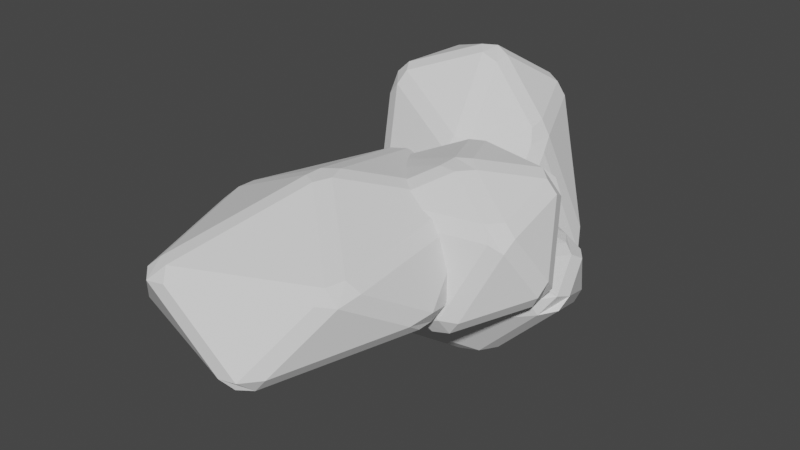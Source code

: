 # Source: boulders1.blend  (saved by Blender 3.0.42; exported with 4.5.12 LTS)
import bpy
from mathutils import Matrix  # noqa: F401  (used for matrix-valued properties, if any)

bpy.ops.wm.read_factory_settings(use_empty=True)
scene = bpy.context.scene
scene.name = 'Scene'

# ---- collections
col_collection = bpy.data.collections.new('Collection'); scene.collection.children.link(col_collection)

# ---- world
world_world = bpy.data.worlds.new('World'); scene.world = world_world
world_world.use_nodes = True; world_world.node_tree.nodes.clear()
_N = world_world.node_tree.nodes; _L = world_world.node_tree.links
n0 = _N.new('ShaderNodeOutputWorld'); n0.name = 'World Output'; n0.location = (300, 300)
n1 = _N.new('ShaderNodeBackground'); n1.name = 'Background'; n1.location = (10, 300)
n1.inputs[0].default_value = (0.05088, 0.05088, 0.05088, 1.0)
_L.new(n1.outputs[0], n0.inputs[0])
n0.is_active_output = True
world_world.color = (0.05088, 0.05088, 0.05088)
world_world.use_sun_shadow = False
world_world.sun_shadow_jitter_overblur = 0.0

# ---- meshes
me_icosphere = bpy.data.meshes.new('Icosphere')
me_icosphere.from_pydata([(0.01711, 0.2694, -0.1925), (0.01774, 0.3083, -0.1929), (0.0524, 0.3207, -0.1972), (0.07459, 0.2891, -0.1998), (0.05257, 0.2582, -0.1996), (0.3093, 0.1114, -0.149), (0.3276, 0.1215, -0.1227), (0.3131, 0.0823, -0.1161), (0.2799, 0.05586, -0.1222), (0.2871, 0.08061, -0.1489), (-0.0786, -0.02518, -0.1009), (-0.04458, -0.04085, -0.1067), (-0.04102, -0.06163, -0.08134), (-0.07049, -0.059, -0.06095), (-0.09638, -0.03619, -0.07228), (-0.2146, 0.3004, -0.06251), (-0.2147, 0.2616, -0.06238), (-0.2247, 0.2342, -0.03596), (-0.2327, 0.2813, -0.02683), (-0.2209, 0.3358, -0.03685), (-0.04571, 0.6227, -0.1034), (-0.07819, 0.6035, -0.1011), (-0.1021, 0.5996, -0.07046), (-0.06739, 0.639, -0.07161), (-0.02356, 0.6424, -0.0785), (0.3459, 0.4575, -0.08353), (0.3292, 0.474, -0.1068), (0.3093, 0.5073, -0.1034), (0.3029, 0.5363, -0.0785), (0.336, 0.5061, -0.07404), (0.0575, -0.03179, 0.1132), (0.09333, -0.03306, 0.1014), (0.1273, -0.006299, 0.1067), (0.1044, 0.007449, 0.1328), (0.06879, -0.008005, 0.1359), (-0.1869, 0.1189, 0.1016), (-0.1764, 0.06307, 0.09944), (-0.1499, 0.03945, 0.1094), (-0.1448, 0.06535, 0.132), (-0.1614, 0.1025, 0.1296), (-0.1451, 0.5121, 0.0603), (-0.1745, 0.4815, 0.0523), (-0.1851, 0.4307, 0.06458), (-0.1595, 0.4438, 0.08907), (-0.1439, 0.4817, 0.08468), (0.1879, 0.6137, 0.06761), (0.1569, 0.6424, 0.06117), (0.1121, 0.639, 0.06728), (0.1288, 0.6162, 0.09208), (0.1624, 0.6002, 0.09224), (0.3119, 0.2285, 0.05712), (0.3264, 0.2622, 0.04398), (0.3162, 0.3077, 0.05551), (0.2962, 0.2809, 0.07961), (0.2894, 0.2427, 0.08314), (0.02919, 0.2477, 0.1875), (0.06408, 0.2677, 0.1853), (0.06692, 0.3063, 0.1836), (0.03364, 0.3234, 0.1831), (0.01548, 0.2879, 0.186), (-0.04016, 0.1482, -0.1984), (-0.0555, 0.1469, -0.1565), (0.01325, 0.161, -0.1781), (0.09496, 0.1395, -0.1956), (0.01203, 0.1562, -0.2077), (0.3484, 0.03711, -0.2509), (0.3647, 0.007899, -0.2398), (0.3403, -0.0003127, -0.2638), (0.2952, 0.01272, -0.2755), (0.2774, 0.04901, -0.2656), (-0.1718, 0.03632, -0.2622), (-0.1229, 0.04159, -0.2731), (-0.1372, 0.004708, -0.2835), (-0.1705, -0.01215, -0.2756), (-0.1996, 0.005025, -0.2572), (-0.2996, 0.05253, -0.08136), (-0.3164, 0.0414, -0.1134), (-0.3469, 0.0102, -0.1057), (-0.3518, -0.02138, -0.08279), (-0.3452, 0.01724, -0.06915), (-0.1092, 0.08922, -0.0459), (-0.1582, 0.08667, -0.0456), (-0.1968, 0.05307, -0.03162), (-0.1489, 0.05405, -0.02256), (-0.09732, 0.0568, -0.02576), (0.3893, -0.01409, -0.1247), (0.3744, 0.01377, -0.1286), (0.314, 0.02567, -0.1061), (0.3488, -0.01019, -0.08917), (0.3713, -0.03802, -0.09809), (-0.0551, -0.1958, -0.2795), (-0.01395, -0.1915, -0.2877), (0.034, -0.2026, -0.2759), (-0.003913, -0.2289, -0.2636), (-0.04216, -0.2268, -0.2627), (-0.3038, -0.1553, -0.1454), (-0.2886, -0.1524, -0.1816), (-0.2611, -0.1723, -0.1987), (-0.2476, -0.2034, -0.1821), (-0.2789, -0.1912, -0.1566), (-0.2781, -0.1175, -0.02248), (-0.3072, -0.09346, -0.03154), (-0.3174, -0.1215, -0.04877), (-0.2942, -0.1532, -0.04786), (-0.2521, -0.1585, -0.02631), (0.1726, -0.176, -0.01151), (0.1294, -0.1626, 0.006461), (0.07274, -0.1605, 0.00894), (0.08365, -0.1997, 0.003763), (0.1296, -0.2024, -0.004016), (0.3173, -0.2093, -0.1578), (0.3454, -0.1678, -0.1507), (0.3234, -0.2056, -0.1265), (0.2768, -0.2312, -0.1162), (0.2724, -0.2355, -0.1484), (-0.06641, -0.3184, -0.09901), (-0.029, -0.3237, -0.09422), (0.0005243, -0.3121, -0.06654), (-0.05316, -0.3159, -0.06249), (-0.1134, -0.2962, -0.08074), (-0.1426, 0.02893, -0.1783), (-0.1399, 0.06749, -0.1805), (-0.09858, 0.0691, -0.1899), (-0.06529, 0.04399, -0.1896), (-0.1005, 0.02207, -0.1892), (0.06661, -0.02916, -0.1481), (0.08946, -0.02438, -0.1208), (0.07136, -0.04746, -0.09673), (0.04501, -0.06157, -0.122), (0.02472, -0.04739, -0.1498), (-0.2212, -0.07027, -0.1118), (-0.1778, -0.07547, -0.1238), (-0.1895, -0.09409, -0.09188), (-0.2152, -0.09106, -0.05779), (-0.2421, -0.07578, -0.07912), (-0.3308, 0.08524, -0.06643), (-0.3237, 0.04576, -0.07006), (-0.3498, 0.04621, -0.03528), (-0.3547, 0.07097, -0.007104), (-0.3479, 0.09487, -0.036), (-0.1847, 0.2217, -0.117), (-0.2228, 0.2142, -0.1104), (-0.2456, 0.217, -0.07761), (-0.2128, 0.2384, -0.07295), (-0.1765, 0.2407, -0.08843), (0.1476, 0.1496, -0.09279), (0.1234, 0.141, -0.1207), (0.1011, 0.1718, -0.117), (0.1178, 0.1893, -0.08843), (0.1394, 0.1729, -0.06644), (-0.1027, -0.0782, 0.1622), (-0.07217, -0.08068, 0.1376), (-0.04077, -0.06575, 0.1517), (-0.06348, -0.05247, 0.1784), (-0.1037, -0.05534, 0.1842), (-0.3169, -0.0009466, 0.1451), (-0.3093, -0.031, 0.1282), (-0.2851, -0.04456, 0.1574), (-0.2651, -0.02555, 0.1799), (-0.2929, -0.000202, 0.1718), (-0.2811, 0.1785, 0.09366), (-0.3079, 0.1623, 0.07442), (-0.3155, 0.1372, 0.1012), (-0.2914, 0.1365, 0.1284), (-0.2606, 0.163, 0.1249), (0.01693, 0.2207, 0.102), (-0.01377, 0.2407, 0.09256), (-0.05512, 0.2384, 0.1025), (-0.05942, 0.2163, 0.1327), (-0.01189, 0.2157, 0.1286), (0.1141, 0.04007, 0.09191), (0.131, 0.06068, 0.06253), (0.123, 0.08469, 0.0876), (0.09188, 0.0827, 0.1145), (0.0795, 0.04523, 0.1232), (-0.1546, 0.05971, 0.197), (-0.1165, 0.06727, 0.1917), (-0.1082, 0.1052, 0.1844), (-0.1507, 0.1116, 0.1857), (-0.1821, 0.0853, 0.1889), (0.1143, -0.4217, -0.0399), (0.08851, -0.4163, -0.07439), (0.09878, -0.3944, -0.1018), (0.136, -0.3786, -0.09505), (0.14, -0.4022, -0.06404), (0.3079, -0.2445, -0.08326), (0.303, -0.2071, -0.08774), (0.3222, -0.2204, -0.05014), (0.3252, -0.2517, -0.01627), (0.3159, -0.265, -0.05198), (0.2214, -0.447, 0.2017), (0.2483, -0.4278, 0.1804), (0.2601, -0.4083, 0.2073), (0.237, -0.4112, 0.2332), (0.2089, -0.4361, 0.23), (-0.02221, -0.4798, 0.135), (0.005233, -0.4843, 0.1664), (0.008435, -0.4707, 0.1972), (-0.02317, -0.4574, 0.186), (-0.04137, -0.465, 0.1522), (-0.1375, -0.3728, -0.1966), (-0.1459, -0.3948, -0.1684), (-0.1568, -0.3858, -0.131), (-0.171, -0.3593, -0.1792), (-0.1527, -0.3414, -0.2021), (0.1759, -0.1429, -0.2089), (0.1572, -0.1684, -0.2269), (0.1207, -0.1768, -0.2383), (0.1002, -0.1495, -0.2429), (0.1332, -0.1308, -0.2309), (0.25, -0.2342, 0.234), (0.2738, -0.2225, 0.2082), (0.2738, -0.193, 0.1612), (0.246, -0.1855, 0.1924), (0.2339, -0.2052, 0.2238), (0.0399, -0.3335, 0.27), (0.07332, -0.3432, 0.2837), (0.1015, -0.3183, 0.2869), (0.08004, -0.2923, 0.2786), (0.0436, -0.2968, 0.261), (-0.1023, -0.2901, 0.07928), (-0.09339, -0.3218, 0.1076), (-0.07269, -0.3211, 0.1435), (-0.07027, -0.2842, 0.133), (-0.08283, -0.2647, 0.09913), (-0.05197, -0.08545, -0.159), (-0.1017, -0.1, -0.1645), (-0.1188, -0.1122, -0.1407), (-0.0978, -0.103, -0.1009), (-0.07731, -0.08219, -0.1262), (0.242, -0.1138, -0.05585), (0.2301, -0.1102, -0.09293), (0.1929, -0.09472, -0.1031), (0.1846, -0.09211, -0.06642), (0.212, -0.1008, -0.03995), (0.04958, -0.1502, 0.1249), (0.05769, -0.1293, 0.09139), (0.03006, -0.1207, 0.06516), (0.004106, -0.1395, 0.08073), (0.0147, -0.1619, 0.1151)], [], [(5, 3, 26), (1, 15, 21), (4, 9, 11), (2, 20, 27), (12, 8, 31), (7, 50, 32), (6, 25, 51), (13, 30, 37), (18, 35, 42), (23, 40, 47), (17, 14, 36), (22, 19, 41), (28, 24, 46), (29, 45, 52), (33, 54, 56), (38, 34, 55), (43, 39, 59), (48, 44, 58), (53, 49, 57), (60, 70, 76), (65, 63, 86), (61, 75, 81), (64, 69, 71), (62, 80, 87), (72, 68, 91), (67, 110, 92), (66, 85, 111), (73, 90, 97), (78, 95, 102), (83, 100, 107), (77, 74, 96), (82, 79, 101), (88, 84, 106), (89, 105, 112), (93, 114, 116), (98, 94, 115), (103, 99, 119), (108, 104, 118), (113, 109, 117), (120, 130, 136), (125, 123, 146), (121, 135, 141), (124, 129, 131), (122, 140, 147), (132, 128, 151), (127, 170, 152), (126, 145, 171), (133, 150, 157), (138, 155, 162), (143, 160, 167), (137, 134, 156), (142, 139, 161), (148, 144, 166), (149, 165, 172), (153, 174, 176), (158, 154, 175), (163, 159, 179), (168, 164, 178), (173, 169, 177), (180, 190, 196), (185, 183, 206), (181, 195, 201), (184, 189, 191), (182, 200, 207), (192, 188, 211), (187, 230, 212), (186, 205, 231), (193, 210, 217), (198, 215, 222), (203, 220, 227), (197, 194, 216), (202, 199, 221), (208, 204, 226), (209, 225, 232), (213, 234, 236), (218, 214, 235), (223, 219, 239), (228, 224, 238), (233, 229, 237), (0, 1, 2, 3, 4), (5, 6, 7, 8, 9), (10, 11, 12, 13, 14), (15, 16, 17, 18, 19), (20, 21, 22, 23, 24), (25, 26, 27, 28, 29), (30, 31, 32, 33, 34), (35, 36, 37, 38, 39), (40, 41, 42, 43, 44), (45, 46, 47, 48, 49), (50, 51, 52, 53, 54), (55, 56, 57, 58, 59), (60, 61, 62, 63, 64), (65, 66, 67, 68, 69), (70, 71, 72, 73, 74), (75, 76, 77, 78, 79), (80, 81, 82, 83, 84), (85, 86, 87, 88, 89), (90, 91, 92, 93, 94), (95, 96, 97, 98, 99), (100, 101, 102, 103, 104), (105, 106, 107, 108, 109), (110, 111, 112, 113, 114), (115, 116, 117, 118, 119), (120, 121, 122, 123, 124), (125, 126, 127, 128, 129), (130, 131, 132, 133, 134), (135, 136, 137, 138, 139), (140, 141, 142, 143, 144), (145, 146, 147, 148, 149), (150, 151, 152, 153, 154), (155, 156, 157, 158, 159), (160, 161, 162, 163, 164), (165, 166, 167, 168, 169), (170, 171, 172, 173, 174), (175, 176, 177, 178, 179), (180, 181, 182, 183, 184), (185, 186, 187, 188, 189), (190, 191, 192, 193, 194), (195, 196, 197, 198, 199), (200, 201, 202, 203, 204), (205, 206, 207, 208, 209), (210, 211, 212, 213, 214), (215, 216, 217, 218, 219), (220, 221, 222, 223, 224), (225, 226, 227, 228, 229), (230, 231, 232, 233, 234), (235, 236, 237, 238, 239), (10, 0, 4, 11), (3, 5, 9, 4), (8, 12, 11, 9), (25, 6, 5, 26), (2, 27, 26, 3), (15, 1, 0, 16), (14, 17, 16, 10), (20, 2, 1, 21), (19, 22, 21, 15), (24, 28, 27, 20), (50, 7, 6, 51), (29, 52, 51, 25), (30, 13, 12, 31), (7, 32, 31, 8), (35, 18, 17, 36), (13, 37, 36, 14), (40, 23, 22, 41), (18, 42, 41, 19), (45, 29, 28, 46), (23, 47, 46, 24), (54, 33, 32, 50), (34, 38, 37, 30), (39, 43, 42, 35), (44, 48, 47, 40), (49, 53, 52, 45), (55, 34, 33, 56), (53, 57, 56, 54), (59, 39, 38, 55), (58, 44, 43, 59), (57, 49, 48, 58), (70, 60, 64, 71), (63, 65, 69, 64), (68, 72, 71, 69), (85, 66, 65, 86), (62, 87, 86, 63), (75, 61, 60, 76), (74, 77, 76, 70), (80, 62, 61, 81), (79, 82, 81, 75), (84, 88, 87, 80), (110, 67, 66, 111), (89, 112, 111, 85), (90, 73, 72, 91), (67, 92, 91, 68), (95, 78, 77, 96), (73, 97, 96, 74), (100, 83, 82, 101), (78, 102, 101, 79), (105, 89, 88, 106), (83, 107, 106, 84), (114, 93, 92, 110), (94, 98, 97, 90), (99, 103, 102, 95), (104, 108, 107, 100), (109, 113, 112, 105), (115, 94, 93, 116), (113, 117, 116, 114), (119, 99, 98, 115), (118, 104, 103, 119), (117, 109, 108, 118), (130, 120, 124, 131), (123, 125, 129, 124), (128, 132, 131, 129), (145, 126, 125, 146), (122, 147, 146, 123), (135, 121, 120, 136), (134, 137, 136, 130), (140, 122, 121, 141), (139, 142, 141, 135), (144, 148, 147, 140), (170, 127, 126, 171), (149, 172, 171, 145), (150, 133, 132, 151), (127, 152, 151, 128), (155, 138, 137, 156), (133, 157, 156, 134), (160, 143, 142, 161), (138, 162, 161, 139), (165, 149, 148, 166), (143, 167, 166, 144), (174, 153, 152, 170), (154, 158, 157, 150), (159, 163, 162, 155), (164, 168, 167, 160), (169, 173, 172, 165), (175, 154, 153, 176), (173, 177, 176, 174), (179, 159, 158, 175), (178, 164, 163, 179), (177, 169, 168, 178), (190, 180, 184, 191), (183, 185, 189, 184), (188, 192, 191, 189), (205, 186, 185, 206), (182, 207, 206, 183), (195, 181, 180, 196), (194, 197, 196, 190), (200, 182, 181, 201), (199, 202, 201, 195), (204, 208, 207, 200), (230, 187, 186, 231), (209, 232, 231, 205), (210, 193, 192, 211), (187, 212, 211, 188), (215, 198, 197, 216), (193, 217, 216, 194), (220, 203, 202, 221), (198, 222, 221, 199), (225, 209, 208, 226), (203, 227, 226, 204), (234, 213, 212, 230), (214, 218, 217, 210), (219, 223, 222, 215), (224, 228, 227, 220), (229, 233, 232, 225), (235, 214, 213, 236), (233, 237, 236, 234), (239, 219, 218, 235), (238, 224, 223, 239), (237, 229, 228, 238), (0, 10, 16)])
_uv = me_icosphere.uv_layers.new(name='UVMap')
_uv.uv.foreach_set('vector', [0.288, 0.1474, 0.3632, 0.0172, 0.4384, 0.1474, 0.7283, 0.0185, 0.8025, 0.147, 0.6541, 0.147, 0.1823, 0.01744, 0.2574, 0.1476, 0.1072, 0.1476, 0.5455, 0.01667, 0.6213, 0.1481, 0.4696, 0.1481, 0.1076, 0.1699, 0.2529, 0.1699, 0.1802, 0.2957, 0.2744, 0.1779, 0.3468, 0.3033, 0.202, 0.3033, 0.2936, 0.1732, 0.4329, 0.1732, 0.3632, 0.2939, 0.09072, 0.1823, 0.16, 0.3022, 0.02149, 0.3022, 0.8171, 0.1813, 0.8833, 0.2959, 0.7509, 0.2959, 0.6372, 0.1797, 0.7066, 0.2999, 0.5678, 0.2999, 0.8396, 0.1724, 0.9792, 0.1724, 0.9094, 0.2933, 0.663, 0.1778, 0.7922, 0.1778, 0.7276, 0.2896, 0.4757, 0.1732, 0.6152, 0.1732, 0.5455, 0.294, 0.4547, 0.1779, 0.5255, 0.3005, 0.3839, 0.3005, 0.2006, 0.3267, 0.3457, 0.3267, 0.2732, 0.4523, 0.01947, 0.3252, 0.162, 0.3252, 0.09076, 0.4487, 0.7455, 0.3277, 0.8905, 0.3277, 0.818, 0.4532, 0.5641, 0.3253, 0.7112, 0.3253, 0.6376, 0.4527, 0.3794, 0.326, 0.5271, 0.326, 0.4533, 0.4539, 0.9134, 0.02982, 0.9799, 0.1449, 0.847, 0.1449, 0.2973, 0.1495, 0.3624, 0.03688, 0.4274, 0.1495, 0.7212, 0.04148, 0.78, 0.1432, 0.6625, 0.1432, 0.1791, 0.02155, 0.2473, 0.1395, 0.111, 0.1395, 0.5486, 0.01998, 0.6186, 0.1412, 0.4786, 0.1412, 0.1059, 0.17, 0.2531, 0.17, 0.1795, 0.2974, 0.2753, 0.1782, 0.3482, 0.3044, 0.2025, 0.3044, 0.3046, 0.1703, 0.4271, 0.1703, 0.3659, 0.2764, 0.09031, 0.1823, 0.1592, 0.3016, 0.02144, 0.3016, 0.814, 0.2014, 0.8697, 0.2979, 0.7582, 0.2979, 0.6384, 0.1769, 0.7105, 0.3018, 0.5663, 0.3018, 0.8411, 0.1717, 0.9765, 0.1717, 0.9088, 0.2889, 0.6695, 0.1747, 0.7927, 0.1747, 0.7311, 0.2814, 0.4711, 0.1702, 0.6187, 0.1702, 0.5449, 0.2981, 0.4515, 0.1864, 0.5183, 0.3021, 0.3846, 0.3021, 0.1986, 0.3275, 0.3408, 0.3275, 0.2697, 0.4507, 0.02362, 0.3282, 0.161, 0.3282, 0.09233, 0.4472, 0.7566, 0.3251, 0.8821, 0.3251, 0.8193, 0.4337, 0.5655, 0.3313, 0.7036, 0.3313, 0.6346, 0.4508, 0.3937, 0.3276, 0.5241, 0.3276, 0.4589, 0.4404, 0.9128, 0.0331, 0.9759, 0.1425, 0.8496, 0.1425, 0.2952, 0.1432, 0.3606, 0.02989, 0.426, 0.1432, 0.7256, 0.02951, 0.7921, 0.1448, 0.659, 0.1448, 0.1814, 0.02913, 0.2435, 0.1367, 0.1193, 0.1367, 0.5469, 0.02236, 0.6161, 0.1422, 0.4777, 0.1422, 0.1092, 0.1675, 0.2531, 0.1675, 0.1812, 0.2921, 0.2747, 0.1847, 0.3435, 0.3039, 0.2059, 0.3039, 0.2979, 0.171, 0.4316, 0.171, 0.3648, 0.2868, 0.09037, 0.1849, 0.1593, 0.3043, 0.02143, 0.3043, 0.8156, 0.1916, 0.8775, 0.2987, 0.7538, 0.2987, 0.6379, 0.1819, 0.707, 0.3015, 0.5688, 0.3015, 0.8411, 0.1699, 0.9739, 0.1699, 0.9075, 0.2849, 0.6665, 0.1743, 0.7925, 0.1743, 0.7295, 0.2834, 0.4738, 0.1706, 0.6164, 0.1706, 0.5451, 0.2941, 0.453, 0.187, 0.5193, 0.3019, 0.3867, 0.3019, 0.2052, 0.3314, 0.3322, 0.3314, 0.2687, 0.4415, 0.03086, 0.3346, 0.1529, 0.3346, 0.09189, 0.4403, 0.7566, 0.3325, 0.879, 0.3325, 0.8178, 0.4385, 0.5757, 0.3365, 0.6986, 0.3365, 0.6371, 0.443, 0.3924, 0.3291, 0.5221, 0.3291, 0.4573, 0.4414, 0.9084, 0.02417, 0.9793, 0.1469, 0.8376, 0.1469, 0.2927, 0.1458, 0.3627, 0.02455, 0.4327, 0.1458, 0.7275, 0.0196, 0.7994, 0.1442, 0.6555, 0.1442, 0.1829, 0.02092, 0.2546, 0.1451, 0.1113, 0.1451, 0.5455, 0.01949, 0.618, 0.1451, 0.473, 0.1451, 0.1114, 0.1727, 0.2493, 0.1727, 0.1804, 0.2922, 0.2765, 0.1845, 0.3415, 0.297, 0.2115, 0.297, 0.3038, 0.1809, 0.4219, 0.1809, 0.3629, 0.2832, 0.09069, 0.1864, 0.1564, 0.3001, 0.02503, 0.3001, 0.8175, 0.1878, 0.8814, 0.2985, 0.7537, 0.2985, 0.6359, 0.1781, 0.7086, 0.3039, 0.5632, 0.3039, 0.8431, 0.1739, 0.9745, 0.1739, 0.9088, 0.2878, 0.6633, 0.1753, 0.7975, 0.1753, 0.7304, 0.2915, 0.4738, 0.1714, 0.6158, 0.1714, 0.5448, 0.2944, 0.4521, 0.1834, 0.5172, 0.2962, 0.3869, 0.2962, 0.2037, 0.3286, 0.3428, 0.3286, 0.2732, 0.449, 0.02268, 0.3269, 0.1588, 0.3269, 0.09073, 0.4448, 0.751, 0.3299, 0.8802, 0.3299, 0.8156, 0.4418, 0.5726, 0.3327, 0.7048, 0.3327, 0.6387, 0.4472, 0.3844, 0.3291, 0.5237, 0.3291, 0.454, 0.4498, 0.1687, 0.006846, 0.1818, 0.0, 0.1818, 0.0, 0.1887, 0.01191, 0.1753, 0.01128, 0.2698, 0.1377, 0.2671, 0.1477, 0.2671, 0.1575, 0.2505, 0.1575, 0.2582, 0.1575, 0.09469, 0.135, 0.1002, 0.1414, 0.1051, 0.1575, 0.09288, 0.1575, 0.0954, 0.1497, 0.8196, 0.1383, 0.8265, 0.143, 0.84, 0.1575, 0.8184, 0.1575, 0.8222, 0.1506, 0.6213, 0.1481, 0.6262, 0.1399, 0.629, 0.1448, 0.6318, 0.1575, 0.6152, 0.1575, 0.4492, 0.1351, 0.464, 0.1411, 0.463, 0.1428, 0.4757, 0.1575, 0.4591, 0.1575, 0.1665, 0.2998, 0.1743, 0.3019, 0.1934, 0.2949, 0.1864, 0.3069, 0.1795, 0.3108, 0.8841, 0.2878, 0.9158, 0.3033, 0.92, 0.296, 0.9108, 0.312, 0.9, 0.2991, 0.7102, 0.3001, 0.7222, 0.3062, 0.7466, 0.2815, 0.7357, 0.3004, 0.7255, 0.3119, 0.5421, 0.3211, 0.5507, 0.3058, 0.5691, 0.3149, 0.5664, 0.3149, 0.5553, 0.3149, 0.3503, 0.3082, 0.3581, 0.3053, 0.378, 0.2901, 0.3669, 0.3092, 0.3636, 0.3149, 0.2549, 0.4598, 0.2654, 0.4597, 0.2804, 0.459, 0.2727, 0.4724, 0.2727, 0.4724, 0.1612, 0.02263, 0.1639, 0.03105, 0.1834, 0.002802, 0.2034, 0.03738, 0.185, 0.005432, 0.2674, 0.1545, 0.2706, 0.1612, 0.2655, 0.17, 0.2498, 0.1575, 0.244, 0.1575, 0.08903, 0.1489, 0.1078, 0.1575, 0.1019, 0.1765, 0.1008, 0.1745, 0.09111, 0.1578, 0.8492, 0.1381, 0.8573, 0.1575, 0.8406, 0.1575, 0.8367, 0.1895, 0.8235, 0.1667, 0.6341, 0.1365, 0.645, 0.1575, 0.6769, 0.1575, 0.6396, 0.1575, 0.6453, 0.1419, 0.433, 0.1585, 0.4479, 0.1459, 0.4367, 0.1266, 0.4469, 0.1442, 0.4529, 0.1547, 0.1661, 0.2995, 0.1755, 0.3039, 0.1926, 0.2963, 0.1835, 0.312, 0.1801, 0.3119, -0.01597, 0.2996, 0.01027, 0.2971, 0.02032, 0.3149, 0.0263, 0.3149, 0.001868, 0.3149, 0.7261, 0.3132, 0.745, 0.2841, 0.7474, 0.3149, 0.761, 0.3149, 0.747, 0.3149, 0.5207, 0.304, 0.5438, 0.3149, 0.5362, 0.331, 0.5298, 0.3421, 0.5401, 0.3243, 0.3482, 0.3044, 0.3457, 0.2838, 0.3601, 0.3088, 0.3434, 0.3149, 0.3357, 0.3149, 0.09233, 0.4472, 0.1018, 0.4535, 0.09652, 0.4627, 0.08807, 0.4675, 0.06901, 0.4344, 0.1565, 0.021, 0.1759, 0.01029, 0.1818, 0.0, 0.198, 0.02796, 0.1733, 0.01473, 0.2698, 0.1297, 0.2727, 0.1575, 0.2664, 0.1575, 0.2516, 0.1575, 0.2428, 0.1575, 0.0933, 0.1304, 0.1186, 0.1575, 0.1077, 0.1575, 0.09091, 0.1575, 0.09091, 0.1575, 0.8141, 0.1266, 0.8578, 0.1575, 0.8373, 0.1575, 0.8182, 0.1575, 0.8207, 0.1532, 0.6161, 0.1422, 0.6275, 0.1421, 0.6364, 0.1575, 0.6327, 0.1575, 0.6158, 0.1575, 0.4539, 0.1417, 0.4687, 0.1329, 0.4797, 0.1575, 0.4733, 0.1575, 0.4618, 0.1575, 0.163, 0.3026, 0.1706, 0.2955, 0.1922, 0.2969, 0.184, 0.3111, 0.1785, 0.3092, 0.8845, 0.2897, 0.8933, 0.2875, 0.9171, 0.301, 0.9115, 0.3107, 0.9038, 0.3057, 0.706, 0.3049, 0.7157, 0.2948, 0.7388, 0.295, 0.7273, 0.3149, 0.7255, 0.3119, 0.5312, 0.3052, 0.5525, 0.3027, 0.5584, 0.2925, 0.5767, 0.3149, 0.5498, 0.3149, 0.3464, 0.3089, 0.377, 0.2917, 0.3731, 0.2985, 0.3636, 0.3149, 0.3636, 0.3149, 0.2492, 0.4535, 0.2562, 0.4438, 0.285, 0.4511, 0.2727, 0.4724, 0.2727, 0.4724, 0.5506, -0.01919, 0.5515, 0.0104, 0.5388, 0.01154, 0.5351, 0.01785, 0.5453, 0.0002883, 0.2927, 0.1458, 0.3027, 0.1575, 0.2762, 0.1575, 0.2777, 0.1488, 0.2833, 0.1391, 0.9793, 0.1469, 0.9879, 0.1366, 0.9953, 0.1493, 0.9945, 0.1575, 0.9741, 0.1575, 0.8001, 0.1553, 0.8163, 0.1575, 0.8161, 0.1611, 0.8053, 0.1797, 0.8016, 0.1575, 0.6175, 0.1498, 0.6285, 0.1575, 0.6319, 0.1652, 0.6275, 0.1728, 0.6225, 0.1815, 0.4462, 0.155, 0.4587, 0.1575, 0.4731, 0.1575, 0.4677, 0.1802, 0.4607, 0.1682, 0.1726, 0.3288, 0.1873, 0.3149, 0.2172, 0.3149, 0.2046, 0.3149, 0.1919, 0.3323, 0.876, 0.3026, 0.9051, 0.3149, 0.9079, 0.317, 0.8993, 0.3318, 0.875, 0.3149, 0.7086, 0.3039, 0.7227, 0.307, 0.7273, 0.3149, 0.7273, 0.3149, 0.708, 0.3149, 0.5231, 0.285, 0.5515, 0.3045, 0.5548, 0.2987, 0.5494, 0.3082, 0.5372, 0.3006, 0.3515, 0.3225, 0.3717, 0.301, 0.3807, 0.2853, 0.3835, 0.3149, 0.3665, 0.3149, 0.4393, 0.4922, 0.4454, 0.4565, 0.4463, 0.4581, 0.4608, 0.4615, 0.4545, 0.4724, 0.1008, 0.1404, 0.1748, 0.0122, 0.1823, 0.01744, 0.1072, 0.1476, 0.1887, 0.01191, 0.2639, 0.1421, 0.2574, 0.1476, 0.1823, 0.01744, 0.2529, 0.1699, 0.1076, 0.1699, 0.1072, 0.1476, 0.2574, 0.1476, 0.4329, 0.1732, 0.2936, 0.1732, 0.288, 0.1474, 0.4384, 0.1474, 0.5455, 0.01667, 0.4696, 0.1481, 0.464, 0.1411, 0.5392, 0.01084, 0.8269, 0.1424, 0.9011, 0.0139, 0.908, 0.01898, 0.834, 0.1472, 0.9792, 0.1724, 0.8396, 0.1724, 0.834, 0.1472, 0.982, 0.1472, 0.6213, 0.1481, 0.5455, 0.01667, 0.5521, 0.01145, 0.6262, 0.1399, 0.7922, 0.1778, 0.663, 0.1778, 0.6541, 0.147, 0.8025, 0.147, 0.6152, 0.1732, 0.4757, 0.1732, 0.4696, 0.1481, 0.6213, 0.1481, 0.3468, 0.3033, 0.2744, 0.1779, 0.2936, 0.1732, 0.3632, 0.2939, 0.4547, 0.1779, 0.3839, 0.3005, 0.3632, 0.2939, 0.4329, 0.1732, 0.16, 0.3022, 0.09072, 0.1823, 0.1076, 0.1699, 0.1802, 0.2957, 0.2744, 0.1779, 0.202, 0.3033, 0.1802, 0.2957, 0.2529, 0.1699, 0.8833, 0.2959, 0.8171, 0.1813, 0.8396, 0.1724, 0.9094, 0.2933, 0.9892, 0.1761, 0.92, 0.296, 0.9094, 0.2933, 0.9792, 0.1724, 0.7066, 0.2999, 0.6372, 0.1797, 0.663, 0.1778, 0.7276, 0.2896, 0.8171, 0.1813, 0.7509, 0.2959, 0.7276, 0.2896, 0.7922, 0.1778, 0.5255, 0.3005, 0.4547, 0.1779, 0.4757, 0.1732, 0.5455, 0.294, 0.6372, 0.1797, 0.5678, 0.2999, 0.5455, 0.294, 0.6152, 0.1732, 0.3457, 0.3267, 0.2006, 0.3267, 0.202, 0.3033, 0.3468, 0.3033, 0.162, 0.3252, 0.01947, 0.3252, 0.02149, 0.3022, 0.16, 0.3022, 0.8905, 0.3277, 0.7455, 0.3277, 0.7509, 0.2959, 0.8833, 0.2959, 0.7112, 0.3253, 0.5641, 0.3253, 0.5678, 0.2999, 0.7066, 0.2999, 0.5271, 0.326, 0.3794, 0.326, 0.3839, 0.3005, 0.5255, 0.3005, 0.2617, 0.4533, 0.1904, 0.3298, 0.2006, 0.3267, 0.2732, 0.4523, 0.3543, 0.3311, 0.2804, 0.459, 0.2732, 0.4523, 0.3457, 0.3267, 0.818, 0.4532, 0.8905, 0.3277, 0.9007, 0.3294, 0.8294, 0.4529, 0.8089, 0.4564, 0.7354, 0.329, 0.7455, 0.3277, 0.818, 0.4532, 0.4533, 0.4539, 0.5271, 0.326, 0.5355, 0.3321, 0.462, 0.4595, 0.09646, 0.1478, 0.1629, 0.03277, 0.1791, 0.02155, 0.111, 0.1395, 0.2034, 0.03738, 0.2684, 0.15, 0.2473, 0.1395, 0.1791, 0.02155, 0.2531, 0.17, 0.1059, 0.17, 0.111, 0.1395, 0.2473, 0.1395, 0.4271, 0.1703, 0.3046, 0.1703, 0.2973, 0.1495, 0.4274, 0.1495, 0.3667, 0.005333, 0.4367, 0.1266, 0.4274, 0.1495, 0.3624, 0.03688, 0.8335, 0.1309, 0.8922, 0.02921, 0.9134, 0.02982, 0.847, 0.1449, 0.9765, 0.1717, 0.8411, 0.1717, 0.847, 0.1449, 0.9799, 0.1449, 0.6519, 0.1305, 0.7219, 0.00928, 0.7212, 0.04148, 0.6625, 0.1432, 0.7927, 0.1747, 0.6695, 0.1747, 0.6625, 0.1432, 0.78, 0.1432, 0.6187, 0.1702, 0.4711, 0.1702, 0.4786, 0.1412, 0.6186, 0.1412, 0.3482, 0.3044, 0.2753, 0.1782, 0.3046, 0.1703, 0.3659, 0.2764, 0.4515, 0.1864, 0.3846, 0.3021, 0.3659, 0.2764, 0.4271, 0.1703, 0.1592, 0.3016, 0.09031, 0.1823, 0.1059, 0.17, 0.1795, 0.2974, 0.2753, 0.1782, 0.2025, 0.3044, 0.1795, 0.2974, 0.2531, 0.17, 0.8697, 0.2979, 0.814, 0.2014, 0.8411, 0.1717, 0.9088, 0.2889, 0.09031, 0.1823, 0.02144, 0.3016, 0.01027, 0.2971, 0.07795, 0.1799, 0.7105, 0.3018, 0.6384, 0.1769, 0.6695, 0.1747, 0.7311, 0.2814, 0.814, 0.2014, 0.7582, 0.2979, 0.7311, 0.2814, 0.7927, 0.1747, 0.5183, 0.3021, 0.4515, 0.1864, 0.4711, 0.1702, 0.5449, 0.2981, 0.6384, 0.1769, 0.5663, 0.3018, 0.5449, 0.2981, 0.6187, 0.1702, 0.3408, 0.3275, 0.1986, 0.3275, 0.2025, 0.3044, 0.3482, 0.3044, 0.161, 0.3282, 0.02362, 0.3282, 0.02144, 0.3016, 0.1592, 0.3016, 0.8821, 0.3251, 0.7566, 0.3251, 0.7582, 0.2979, 0.8697, 0.2979, 0.7036, 0.3313, 0.5655, 0.3313, 0.5663, 0.3018, 0.7105, 0.3018, 0.5241, 0.3276, 0.3937, 0.3276, 0.3846, 0.3021, 0.5183, 0.3021, 0.09233, 0.4472, 0.161, 0.3282, 0.1729, 0.3304, 0.1018, 0.4535, 0.3505, 0.3377, 0.2853, 0.4506, 0.2697, 0.4507, 0.3408, 0.3275, 0.06901, 0.4344, 0.006264, 0.3258, 0.02362, 0.3282, 0.09233, 0.4472, 0.8136, 0.4644, 0.7445, 0.3448, 0.7566, 0.3251, 0.8193, 0.4337, 0.4589, 0.4404, 0.5241, 0.3276, 0.5298, 0.3421, 0.4607, 0.4617, 0.09981, 0.142, 0.163, 0.03266, 0.1814, 0.02913, 0.1193, 0.1367, 0.198, 0.02796, 0.2634, 0.1412, 0.2435, 0.1367, 0.1814, 0.02913, 0.2531, 0.1675, 0.1092, 0.1675, 0.1193, 0.1367, 0.2435, 0.1367, 0.4316, 0.171, 0.2979, 0.171, 0.2952, 0.1432, 0.426, 0.1432, 0.5469, 0.02236, 0.4777, 0.1422, 0.4687, 0.1329, 0.5341, 0.01961, 0.8299, 0.1372, 0.8964, 0.0219, 0.9128, 0.0331, 0.8496, 0.1425, 0.9739, 0.1699, 0.8411, 0.1699, 0.8496, 0.1425, 0.9759, 0.1425, 0.6161, 0.1422, 0.5469, 0.02236, 0.5609, 0.02677, 0.6275, 0.1421, 0.7925, 0.1743, 0.6665, 0.1743, 0.659, 0.1448, 0.7921, 0.1448, 0.6164, 0.1706, 0.4738, 0.1706, 0.4777, 0.1422, 0.6161, 0.1422, 0.3435, 0.3039, 0.2747, 0.1847, 0.2979, 0.171, 0.3648, 0.2868, 0.453, 0.187, 0.3867, 0.3019, 0.3648, 0.2868, 0.4316, 0.171, 0.1593, 0.3043, 0.09037, 0.1849, 0.1092, 0.1675, 0.1812, 0.2921, 0.2747, 0.1847, 0.2059, 0.3039, 0.1812, 0.2921, 0.2531, 0.1675, 0.8775, 0.2987, 0.8156, 0.1916, 0.8411, 0.1699, 0.9075, 0.2849, 0.9861, 0.1816, 0.9171, 0.301, 0.9075, 0.2849, 0.9739, 0.1699, 0.707, 0.3015, 0.6379, 0.1819, 0.6665, 0.1743, 0.7295, 0.2834, 0.8156, 0.1916, 0.7538, 0.2987, 0.7295, 0.2834, 0.7925, 0.1743, 0.5193, 0.3019, 0.453, 0.187, 0.4738, 0.1706, 0.5451, 0.2941, 0.6379, 0.1819, 0.5688, 0.3015, 0.5451, 0.2941, 0.6164, 0.1706, 0.3322, 0.3314, 0.2052, 0.3314, 0.2059, 0.3039, 0.3435, 0.3039, 0.1529, 0.3346, 0.03086, 0.3346, 0.02143, 0.3043, 0.1593, 0.3043, 0.879, 0.3325, 0.7566, 0.3325, 0.7538, 0.2987, 0.8775, 0.2987, 0.6986, 0.3365, 0.5757, 0.3365, 0.5688, 0.3015, 0.707, 0.3015, 0.5221, 0.3291, 0.3924, 0.3291, 0.3867, 0.3019, 0.5193, 0.3019, 0.2606, 0.4513, 0.1995, 0.3456, 0.2052, 0.3314, 0.2687, 0.4415, 0.3499, 0.3388, 0.285, 0.4511, 0.2687, 0.4415, 0.3322, 0.3314, 0.8178, 0.4385, 0.879, 0.3325, 0.8901, 0.3477, 0.8291, 0.4535, 0.8099, 0.4581, 0.7484, 0.3516, 0.7566, 0.3325, 0.8178, 0.4385, 0.4573, 0.4414, 0.5221, 0.3291, 0.5236, 0.3529, 0.4621, 0.4593, 0.9793, 0.1469, 0.9084, 0.02417, 0.9163, 0.01243, 0.9879, 0.1366, 0.3627, 0.02455, 0.2927, 0.1458, 0.2833, 0.1391, 0.355, 0.01494, 0.2493, 0.1727, 0.1114, 0.1727, 0.1113, 0.1451, 0.2546, 0.1451, 0.4219, 0.1809, 0.3038, 0.1809, 0.2927, 0.1458, 0.4327, 0.1458, 0.5455, 0.01949, 0.473, 0.1451, 0.4651, 0.1391, 0.5351, 0.01785, 0.7994, 0.1442, 0.7275, 0.0196, 0.7391, 0.0205, 0.8099, 0.1432, 0.9745, 0.1739, 0.8431, 0.1739, 0.8376, 0.1469, 0.9793, 0.1469, 0.618, 0.1451, 0.5455, 0.01949, 0.5515, 0.0104, 0.6234, 0.135, 0.7975, 0.1753, 0.6633, 0.1753, 0.6555, 0.1442, 0.7994, 0.1442, 0.6158, 0.1714, 0.4738, 0.1714, 0.473, 0.1451, 0.618, 0.1451, 0.3415, 0.297, 0.2765, 0.1845, 0.3038, 0.1809, 0.3629, 0.2832, 0.4521, 0.1834, 0.3869, 0.2962, 0.3629, 0.2832, 0.4219, 0.1809, 0.1564, 0.3001, 0.09069, 0.1864, 0.1114, 0.1727, 0.1804, 0.2922, 0.2765, 0.1845, 0.2115, 0.297, 0.1804, 0.2922, 0.2493, 0.1727, 0.8814, 0.2985, 0.8175, 0.1878, 0.8431, 0.1739, 0.9088, 0.2878, 0.9875, 0.1792, 0.9218, 0.2929, 0.9088, 0.2878, 0.9745, 0.1739, 0.7086, 0.3039, 0.6359, 0.1781, 0.6633, 0.1753, 0.7304, 0.2915, 0.8175, 0.1878, 0.7537, 0.2985, 0.7304, 0.2915, 0.7975, 0.1753, 0.5172, 0.2962, 0.4521, 0.1834, 0.4738, 0.1714, 0.5448, 0.2944, 0.6359, 0.1781, 0.5632, 0.3039, 0.5448, 0.2944, 0.6158, 0.1714, 0.3428, 0.3286, 0.2037, 0.3286, 0.2115, 0.297, 0.3415, 0.297, 0.1588, 0.3269, 0.02268, 0.3269, 0.02503, 0.3001, 0.1564, 0.3001, 0.8802, 0.3299, 0.751, 0.3299, 0.7537, 0.2985, 0.8814, 0.2985, 0.7048, 0.3327, 0.5726, 0.3327, 0.5632, 0.3039, 0.7086, 0.3039, 0.5237, 0.3291, 0.3844, 0.3291, 0.3869, 0.2962, 0.5172, 0.2962, 0.2599, 0.4502, 0.1919, 0.3323, 0.2037, 0.3286, 0.2732, 0.449, 0.3844, 0.3291, 0.454, 0.4498, 0.4454, 0.4565, 0.3758, 0.336, 0.8156, 0.4418, 0.8802, 0.3299, 0.8993, 0.3318, 0.8313, 0.4497, 0.6387, 0.4472, 0.7048, 0.3327, 0.7167, 0.3333, 0.6521, 0.4452, 0.454, 0.4498, 0.5237, 0.3291, 0.5269, 0.347, 0.4608, 0.4615, 0.908, 0.01898, 0.982, 0.1472, 0.834, 0.1472])
me_icosphere.use_remesh_fix_poles = True
me_icosphere.use_remesh_preserve_attributes = False
me_icosphere.update()

# ---- objects
ob_blouders = bpy.data.objects.new('Blouders', me_icosphere)

# ---- transforms, parenting, visibility, modifiers, constraints
ob_blouders.location = (0.0, 0.0, 0.0)
ob_blouders.rotation_euler = (0.0, -0.0, 3.142)

# ---- collection membership
col_collection.objects.link(ob_blouders)

# ---- scene / render settings (as saved in the file)
scene.frame_start = 1; scene.frame_end = 250; scene.frame_set(1)
scene.render.engine = 'BLENDER_EEVEE_NEXT'
scene.cycles.sampling_pattern = 'TABULATED_SOBOL'
scene.cycles.use_light_tree = False
scene.view_settings.view_transform = 'Filmic'
bpy.context.view_layer.update()

# ---- added for rendering (the .blend has no active camera and no usable light): camera, sun
cam_auto = bpy.data.cameras.new('AutoCamera')
cam_auto.lens = 50.0
cam_auto.sensor_width = 36.0
cam_auto.clip_end = 1000.0
ob_auto_camera = bpy.data.objects.new('AutoCamera', cam_auto)
scene.collection.objects.link(ob_auto_camera)
ob_auto_camera.location = (1.34034, -1.70823, 1.08569)
ob_auto_camera.rotation_euler = (1.09748, -7.21219e-08, 0.694738)
scene.camera = ob_auto_camera
light_auto_sun = bpy.data.lights.new('AutoSun', 'SUN')
light_auto_sun.energy = 3.0
light_auto_sun.angle = 0.0523599
ob_auto_sun = bpy.data.objects.new('AutoSun', light_auto_sun)
scene.collection.objects.link(ob_auto_sun)
ob_auto_sun.rotation_euler = (0.872665, 0.174533, 0.523599)
bpy.context.view_layer.update()
